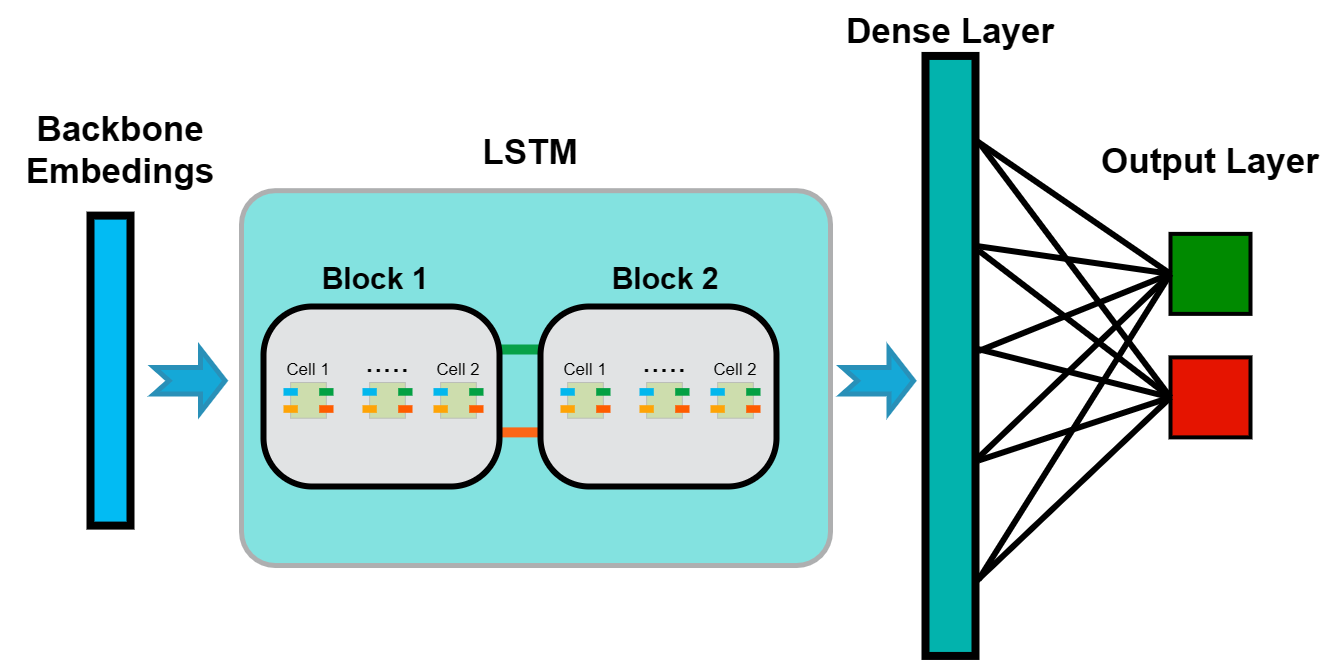

The diagram above was exported from draw.io. Its source (the exported page's mxGraphModel, read from the mxfile embedded in the PNG):
<mxGraphModel dx="4400" dy="1338" grid="1" gridSize="10" guides="1" tooltips="1" connect="1" arrows="1" fold="1" page="1" pageScale="1" pageWidth="1920" pageHeight="1200" math="0" shadow="0">
  <root>
    <mxCell id="0" />
    <mxCell id="1" parent="0" />
    <mxCell id="2" value="" style="group" connectable="0" vertex="1" parent="1">
      <mxGeometry x="2210" y="272" width="1340" height="655.44" as="geometry" />
    </mxCell>
    <mxCell id="3" value="&lt;font style=&quot;font-size: 35px;&quot;&gt;&lt;b style=&quot;&quot;&gt;Backbone Embedings&lt;/b&gt;&lt;/font&gt;" style="rounded=0;whiteSpace=wrap;html=1;strokeColor=none;fillColor=none;" vertex="1" parent="2">
      <mxGeometry y="107.70999999999992" width="240" height="82.46" as="geometry" />
    </mxCell>
    <mxCell id="4" value="&lt;font style=&quot;font-size: 35px;&quot;&gt;&lt;b style=&quot;&quot;&gt;LSTM&lt;/b&gt;&lt;/font&gt;" style="rounded=0;whiteSpace=wrap;html=1;strokeColor=none;fillColor=none;" vertex="1" parent="2">
      <mxGeometry x="380" y="111.52999999999997" width="300" height="78.34" as="geometry" />
    </mxCell>
    <mxCell id="5" value="&lt;font style=&quot;font-size: 35px;&quot;&gt;&lt;b style=&quot;&quot;&gt;Dense Layer&lt;/b&gt;&lt;/font&gt;" style="rounded=0;whiteSpace=wrap;html=1;strokeColor=none;fillColor=none;" vertex="1" parent="2">
      <mxGeometry x="820" width="260" height="60" as="geometry" />
    </mxCell>
    <mxCell id="6" value="" style="whiteSpace=wrap;html=1;aspect=fixed;fillColor=#008a00;strokeColor=#000000;strokeWidth=4;fontColor=#ffffff;" vertex="1" parent="2">
      <mxGeometry x="1170" y="233.3800000000001" width="80" height="80" as="geometry" />
    </mxCell>
    <mxCell id="7" value="" style="whiteSpace=wrap;html=1;aspect=fixed;fillColor=#e51400;strokeColor=#000000;strokeWidth=4;fontColor=#ffffff;" vertex="1" parent="2">
      <mxGeometry x="1170" y="356.8800000000001" width="80" height="80" as="geometry" />
    </mxCell>
    <mxCell id="8" value="" style="endArrow=none;html=1;rounded=0;exitX=0.996;exitY=0.135;exitDx=0;exitDy=0;exitPerimeter=0;entryX=0;entryY=0.5;entryDx=0;entryDy=0;strokeWidth=6;" edge="1" parent="2" target="6">
      <mxGeometry width="50" height="50" relative="1" as="geometry">
        <mxPoint x="976.0799999999999" y="140.38481012658235" as="sourcePoint" />
        <mxPoint x="360" y="210" as="targetPoint" />
      </mxGeometry>
    </mxCell>
    <mxCell id="9" value="" style="endArrow=none;html=1;rounded=0;exitX=0.998;exitY=0.312;exitDx=0;exitDy=0;exitPerimeter=0;entryX=0;entryY=0.5;entryDx=0;entryDy=0;strokeWidth=6;" edge="1" parent="2" target="6">
      <mxGeometry width="50" height="50" relative="1" as="geometry">
        <mxPoint x="978.04" y="245.77822784810132" as="sourcePoint" />
        <mxPoint x="1170" y="431" as="targetPoint" />
      </mxGeometry>
    </mxCell>
    <mxCell id="10" value="" style="endArrow=none;html=1;rounded=0;exitX=0.998;exitY=0.488;exitDx=0;exitDy=0;exitPerimeter=0;entryX=0;entryY=0.5;entryDx=0;entryDy=0;strokeWidth=6;" edge="1" parent="2" target="6">
      <mxGeometry width="50" height="50" relative="1" as="geometry">
        <mxPoint x="978.04" y="350.57620253164555" as="sourcePoint" />
        <mxPoint x="1170" y="376.52" as="targetPoint" />
      </mxGeometry>
    </mxCell>
    <mxCell id="11" value="" style="endArrow=none;html=1;rounded=0;exitX=0.996;exitY=0.67;exitDx=0;exitDy=0;exitPerimeter=0;strokeWidth=6;entryX=0;entryY=0.5;entryDx=0;entryDy=0;" edge="1" parent="2" target="6">
      <mxGeometry width="50" height="50" relative="1" as="geometry">
        <mxPoint x="976.0799999999999" y="458.946835443038" as="sourcePoint" />
        <mxPoint x="1170" y="290" as="targetPoint" />
      </mxGeometry>
    </mxCell>
    <mxCell id="12" value="" style="endArrow=none;html=1;rounded=0;strokeWidth=6;exitX=0.998;exitY=0.872;exitDx=0;exitDy=0;exitPerimeter=0;entryX=0;entryY=0.5;entryDx=0;entryDy=0;" edge="1" parent="2" target="6">
      <mxGeometry width="50" height="50" relative="1" as="geometry">
        <mxPoint x="978.04" y="579.2263291139243" as="sourcePoint" />
        <mxPoint x="1170" y="300" as="targetPoint" />
      </mxGeometry>
    </mxCell>
    <mxCell id="13" value="" style="endArrow=none;html=1;rounded=0;exitX=0.996;exitY=0.135;exitDx=0;exitDy=0;exitPerimeter=0;entryX=0;entryY=0.5;entryDx=0;entryDy=0;strokeWidth=6;" edge="1" parent="2" target="7">
      <mxGeometry width="50" height="50" relative="1" as="geometry">
        <mxPoint x="980" y="144" as="sourcePoint" />
        <mxPoint x="1174" y="295" as="targetPoint" />
      </mxGeometry>
    </mxCell>
    <mxCell id="14" value="" style="endArrow=none;html=1;rounded=0;exitX=0.998;exitY=0.312;exitDx=0;exitDy=0;exitPerimeter=0;entryX=0;entryY=0.5;entryDx=0;entryDy=0;strokeWidth=6;" edge="1" parent="2" target="7">
      <mxGeometry width="50" height="50" relative="1" as="geometry">
        <mxPoint x="978" y="250" as="sourcePoint" />
        <mxPoint x="1170" y="295" as="targetPoint" />
      </mxGeometry>
    </mxCell>
    <mxCell id="15" value="" style="endArrow=none;html=1;rounded=0;exitX=0.998;exitY=0.488;exitDx=0;exitDy=0;exitPerimeter=0;entryX=0;entryY=0.5;entryDx=0;entryDy=0;strokeWidth=6;" edge="1" parent="2" target="7">
      <mxGeometry width="50" height="50" relative="1" as="geometry">
        <mxPoint x="978" y="460" as="sourcePoint" />
        <mxPoint x="1170" y="400" as="targetPoint" />
      </mxGeometry>
    </mxCell>
    <mxCell id="16" value="" style="endArrow=none;html=1;rounded=0;exitX=0.996;exitY=0.67;exitDx=0;exitDy=0;exitPerimeter=0;strokeWidth=6;entryX=0;entryY=0.5;entryDx=0;entryDy=0;" edge="1" parent="2" target="7">
      <mxGeometry width="50" height="50" relative="1" as="geometry">
        <mxPoint x="976" y="580.58" as="sourcePoint" />
        <mxPoint x="1170" y="411.58000000000004" as="targetPoint" />
      </mxGeometry>
    </mxCell>
    <mxCell id="17" value="" style="endArrow=none;html=1;rounded=0;exitX=0.998;exitY=0.312;exitDx=0;exitDy=0;exitPerimeter=0;strokeWidth=6;entryX=0;entryY=0.5;entryDx=0;entryDy=0;" edge="1" parent="2" target="7">
      <mxGeometry width="50" height="50" relative="1" as="geometry">
        <mxPoint x="978" y="348.66999999999996" as="sourcePoint" />
        <mxPoint x="1170" y="370" as="targetPoint" />
      </mxGeometry>
    </mxCell>
    <mxCell id="18" value="&lt;font style=&quot;font-size: 35px;&quot;&gt;&lt;b style=&quot;&quot;&gt;Output Layer&lt;/b&gt;&lt;/font&gt;" style="rounded=0;whiteSpace=wrap;html=1;strokeColor=none;fillColor=none;" vertex="1" parent="2">
      <mxGeometry x="1080" y="130.16999999999996" width="260" height="60" as="geometry" />
    </mxCell>
    <mxCell id="19" value="" style="rounded=1;whiteSpace=wrap;html=1;arcSize=9;strokeColor=light-dark(#aeafb0, #ededed);strokeWidth=5;fillColor=light-dark(#83e2e0, #ededed);" vertex="1" parent="2">
      <mxGeometry x="241" y="190.16999999999996" width="589" height="374.84" as="geometry" />
    </mxCell>
    <mxCell id="20" value="&lt;font style=&quot;font-size: 30px;&quot;&gt;&lt;b&gt;Block 1&lt;/b&gt;&lt;/font&gt;" style="rounded=0;whiteSpace=wrap;html=1;strokeColor=none;fillColor=none;" vertex="1" parent="2">
      <mxGeometry x="290" y="260.45000000000005" width="170" height="35.74" as="geometry" />
    </mxCell>
    <mxCell id="21" value="&lt;font style=&quot;font-size: 30px;&quot;&gt;&lt;b&gt;Block 2&lt;/b&gt;&lt;/font&gt;" style="rounded=0;whiteSpace=wrap;html=1;strokeColor=none;fillColor=none;" vertex="1" parent="2">
      <mxGeometry x="580" y="260.45000000000005" width="170" height="35.74" as="geometry" />
    </mxCell>
    <mxCell id="22" value="" style="rounded=0;whiteSpace=wrap;html=1;strokeWidth=8;fillColor=light-dark(#02bbf3, #ededed);" vertex="1" parent="2">
      <mxGeometry x="90" y="215.10000000000002" width="40" height="310" as="geometry" />
    </mxCell>
    <mxCell id="23" value="" style="rounded=0;whiteSpace=wrap;html=1;strokeWidth=8;fillColor=light-dark(#02b3ad, #ededed);" vertex="1" parent="2">
      <mxGeometry x="925" y="55.44" width="50" height="600" as="geometry" />
    </mxCell>
    <mxCell id="24" value="" style="rounded=0;whiteSpace=wrap;html=1;strokeColor=none;fillColor=light-dark(#07a148, #ededed);" vertex="1" parent="2">
      <mxGeometry x="461" y="344" width="120" height="10" as="geometry" />
    </mxCell>
    <mxCell id="25" value="" style="rounded=0;whiteSpace=wrap;html=1;strokeColor=none;fillColor=light-dark(#fb6717, #ededed);" vertex="1" parent="2">
      <mxGeometry x="460" y="426.88" width="120" height="10" as="geometry" />
    </mxCell>
    <mxCell id="26" value="" style="html=1;shadow=0;dashed=0;align=center;verticalAlign=middle;shape=mxgraph.arrows2.arrow;dy=0.58;dx=24.56;notch=15;strokeColor=light-dark(#2990b8, #ededed);fillColor=light-dark(#15a8d7, #ededed);strokeWidth=5;" vertex="1" parent="2">
      <mxGeometry x="153.5" y="348.66999999999996" width="71" height="63" as="geometry" />
    </mxCell>
    <mxCell id="27" value="" style="group;strokeColor=none;container=0;" connectable="0" vertex="1" parent="2">
      <mxGeometry x="540" y="306" width="380" height="258.84" as="geometry" />
    </mxCell>
    <mxCell id="28" value="" style="rounded=1;whiteSpace=wrap;html=1;strokeWidth=6;arcSize=27;fillColor=light-dark(#e1e3e4, #ededed);" vertex="1" parent="2">
      <mxGeometry x="263" y="306" width="236" height="180" as="geometry" />
    </mxCell>
    <mxCell id="29" value="" style="group" connectable="0" vertex="1" parent="2">
      <mxGeometry x="283" y="382" width="50" height="38.12" as="geometry" />
    </mxCell>
    <mxCell id="30" value="" style="whiteSpace=wrap;html=1;aspect=fixed;fillColor=light-dark(#cdddad, #ededed);strokeColor=light-dark(#bbbeb8, #ededed);" vertex="1" parent="29">
      <mxGeometry x="7.142857142857143" width="35.714285714285715" height="35.714285714285715" as="geometry" />
    </mxCell>
    <mxCell id="31" value="" style="rounded=0;whiteSpace=wrap;html=1;strokeColor=none;fillColor=light-dark(#01b7ed, #ededed);" vertex="1" parent="29">
      <mxGeometry y="5.596016000000024" width="14.285714285714286" height="7.624" as="geometry" />
    </mxCell>
    <mxCell id="32" value="" style="rounded=0;whiteSpace=wrap;html=1;strokeColor=none;fillColor=light-dark(#fea406, #ededed);" vertex="1" parent="29">
      <mxGeometry y="22.711896000000056" width="14.285714285714286" height="7.624" as="geometry" />
    </mxCell>
    <mxCell id="33" value="" style="rounded=0;whiteSpace=wrap;html=1;strokeColor=none;fillColor=light-dark(#03a043, #ededed);" vertex="1" parent="29">
      <mxGeometry x="35.714285714285715" y="5.596016000000024" width="14.285714285714286" height="7.624" as="geometry" />
    </mxCell>
    <mxCell id="34" value="" style="rounded=0;whiteSpace=wrap;html=1;strokeColor=none;fillColor=light-dark(#ff5c00, #ededed);" vertex="1" parent="29">
      <mxGeometry x="35.714285714285715" y="22.711896000000056" width="14.285714285714286" height="7.624" as="geometry" />
    </mxCell>
    <mxCell id="35" value="" style="group" connectable="0" vertex="1" parent="2">
      <mxGeometry x="433" y="382" width="50" height="38.12" as="geometry" />
    </mxCell>
    <mxCell id="36" value="" style="whiteSpace=wrap;html=1;aspect=fixed;fillColor=light-dark(#cdddad, #ededed);strokeColor=light-dark(#bbbeb8, #ededed);" vertex="1" parent="35">
      <mxGeometry x="7.142857142857143" width="35.714285714285715" height="35.714285714285715" as="geometry" />
    </mxCell>
    <mxCell id="37" value="" style="rounded=0;whiteSpace=wrap;html=1;strokeColor=none;fillColor=light-dark(#01b7ed, #ededed);" vertex="1" parent="35">
      <mxGeometry y="5.596016000000024" width="14.285714285714286" height="7.624" as="geometry" />
    </mxCell>
    <mxCell id="38" value="" style="rounded=0;whiteSpace=wrap;html=1;strokeColor=none;fillColor=light-dark(#fea406, #ededed);" vertex="1" parent="35">
      <mxGeometry y="22.711896000000056" width="14.285714285714286" height="7.624" as="geometry" />
    </mxCell>
    <mxCell id="39" value="" style="rounded=0;whiteSpace=wrap;html=1;strokeColor=none;fillColor=light-dark(#03a043, #ededed);" vertex="1" parent="35">
      <mxGeometry x="35.714285714285715" y="5.596016000000024" width="14.285714285714286" height="7.624" as="geometry" />
    </mxCell>
    <mxCell id="40" value="" style="rounded=0;whiteSpace=wrap;html=1;strokeColor=none;fillColor=light-dark(#ff5c00, #ededed);" vertex="1" parent="35">
      <mxGeometry x="35.714285714285715" y="22.711896000000056" width="14.285714285714286" height="7.624" as="geometry" />
    </mxCell>
    <mxCell id="41" value="" style="group" connectable="0" vertex="1" parent="2">
      <mxGeometry x="362" y="382" width="50" height="38.12" as="geometry" />
    </mxCell>
    <mxCell id="42" value="" style="whiteSpace=wrap;html=1;aspect=fixed;fillColor=light-dark(#cdddad, #ededed);strokeColor=light-dark(#bbbeb8, #ededed);" vertex="1" parent="41">
      <mxGeometry x="7.142857142857143" width="35.714285714285715" height="35.714285714285715" as="geometry" />
    </mxCell>
    <mxCell id="43" value="" style="rounded=0;whiteSpace=wrap;html=1;strokeColor=none;fillColor=light-dark(#01b7ed, #ededed);" vertex="1" parent="41">
      <mxGeometry y="5.596016000000024" width="14.285714285714286" height="7.624" as="geometry" />
    </mxCell>
    <mxCell id="44" value="" style="rounded=0;whiteSpace=wrap;html=1;strokeColor=none;fillColor=light-dark(#fea406, #ededed);" vertex="1" parent="41">
      <mxGeometry y="22.711896000000056" width="14.285714285714286" height="7.624" as="geometry" />
    </mxCell>
    <mxCell id="45" value="" style="rounded=0;whiteSpace=wrap;html=1;strokeColor=none;fillColor=light-dark(#03a043, #ededed);" vertex="1" parent="41">
      <mxGeometry x="35.714285714285715" y="5.596016000000024" width="14.285714285714286" height="7.624" as="geometry" />
    </mxCell>
    <mxCell id="46" value="" style="rounded=0;whiteSpace=wrap;html=1;strokeColor=none;fillColor=light-dark(#ff5c00, #ededed);" vertex="1" parent="41">
      <mxGeometry x="35.714285714285715" y="22.711896000000056" width="14.285714285714286" height="7.624" as="geometry" />
    </mxCell>
    <mxCell id="47" value="&lt;font style=&quot;font-size: 17px;&quot;&gt;Cell 1&lt;/font&gt;" style="rounded=0;whiteSpace=wrap;html=1;strokeColor=none;fillColor=none;" vertex="1" parent="2">
      <mxGeometry x="283" y="358" width="50" height="23.74" as="geometry" />
    </mxCell>
    <mxCell id="48" value="&lt;font style=&quot;font-size: 17px;&quot;&gt;Cell 2&lt;/font&gt;" style="rounded=0;whiteSpace=wrap;html=1;strokeColor=none;fillColor=none;" vertex="1" parent="2">
      <mxGeometry x="433" y="358" width="50" height="23.74" as="geometry" />
    </mxCell>
    <mxCell id="49" value="&lt;font style=&quot;font-size: 38px;&quot;&gt;&lt;sup&gt;&lt;font style=&quot;&quot;&gt;.&lt;/font&gt;....&lt;/sup&gt;&lt;/font&gt;" style="rounded=0;whiteSpace=wrap;html=1;strokeColor=none;fillColor=none;align=center;" vertex="1" parent="2">
      <mxGeometry x="362" y="356.88" width="50" height="23.74" as="geometry" />
    </mxCell>
    <mxCell id="50" value="" style="rounded=1;whiteSpace=wrap;html=1;strokeWidth=6;arcSize=27;fillColor=light-dark(#e1e3e4, #ededed);" vertex="1" parent="2">
      <mxGeometry x="540" y="306" width="236" height="180" as="geometry" />
    </mxCell>
    <mxCell id="51" value="" style="group" connectable="0" vertex="1" parent="2">
      <mxGeometry x="560" y="382" width="50" height="38.12" as="geometry" />
    </mxCell>
    <mxCell id="52" value="" style="whiteSpace=wrap;html=1;aspect=fixed;fillColor=light-dark(#cdddad, #ededed);strokeColor=light-dark(#bbbeb8, #ededed);" vertex="1" parent="51">
      <mxGeometry x="7.142857142857143" width="35.714285714285715" height="35.714285714285715" as="geometry" />
    </mxCell>
    <mxCell id="53" value="" style="rounded=0;whiteSpace=wrap;html=1;strokeColor=none;fillColor=light-dark(#01b7ed, #ededed);" vertex="1" parent="51">
      <mxGeometry y="5.596016000000024" width="14.285714285714286" height="7.624" as="geometry" />
    </mxCell>
    <mxCell id="54" value="" style="rounded=0;whiteSpace=wrap;html=1;strokeColor=none;fillColor=light-dark(#fea406, #ededed);" vertex="1" parent="51">
      <mxGeometry y="22.711896000000056" width="14.285714285714286" height="7.624" as="geometry" />
    </mxCell>
    <mxCell id="55" value="" style="rounded=0;whiteSpace=wrap;html=1;strokeColor=none;fillColor=light-dark(#03a043, #ededed);" vertex="1" parent="51">
      <mxGeometry x="35.714285714285715" y="5.596016000000024" width="14.285714285714286" height="7.624" as="geometry" />
    </mxCell>
    <mxCell id="56" value="" style="rounded=0;whiteSpace=wrap;html=1;strokeColor=none;fillColor=light-dark(#ff5c00, #ededed);" vertex="1" parent="51">
      <mxGeometry x="35.714285714285715" y="22.711896000000056" width="14.285714285714286" height="7.624" as="geometry" />
    </mxCell>
    <mxCell id="57" value="" style="group" connectable="0" vertex="1" parent="2">
      <mxGeometry x="710" y="382" width="50" height="38.12" as="geometry" />
    </mxCell>
    <mxCell id="58" value="" style="whiteSpace=wrap;html=1;aspect=fixed;fillColor=light-dark(#cdddad, #ededed);strokeColor=light-dark(#bbbeb8, #ededed);" vertex="1" parent="57">
      <mxGeometry x="7.142857142857143" width="35.714285714285715" height="35.714285714285715" as="geometry" />
    </mxCell>
    <mxCell id="59" value="" style="rounded=0;whiteSpace=wrap;html=1;strokeColor=none;fillColor=light-dark(#01b7ed, #ededed);" vertex="1" parent="57">
      <mxGeometry y="5.596016000000024" width="14.285714285714286" height="7.624" as="geometry" />
    </mxCell>
    <mxCell id="60" value="" style="rounded=0;whiteSpace=wrap;html=1;strokeColor=none;fillColor=light-dark(#fea406, #ededed);" vertex="1" parent="57">
      <mxGeometry y="22.711896000000056" width="14.285714285714286" height="7.624" as="geometry" />
    </mxCell>
    <mxCell id="61" value="" style="rounded=0;whiteSpace=wrap;html=1;strokeColor=none;fillColor=light-dark(#03a043, #ededed);" vertex="1" parent="57">
      <mxGeometry x="35.714285714285715" y="5.596016000000024" width="14.285714285714286" height="7.624" as="geometry" />
    </mxCell>
    <mxCell id="62" value="" style="rounded=0;whiteSpace=wrap;html=1;strokeColor=none;fillColor=light-dark(#ff5c00, #ededed);" vertex="1" parent="57">
      <mxGeometry x="35.714285714285715" y="22.711896000000056" width="14.285714285714286" height="7.624" as="geometry" />
    </mxCell>
    <mxCell id="63" value="" style="group" connectable="0" vertex="1" parent="2">
      <mxGeometry x="639" y="382" width="50" height="38.12" as="geometry" />
    </mxCell>
    <mxCell id="64" value="" style="whiteSpace=wrap;html=1;aspect=fixed;fillColor=light-dark(#cdddad, #ededed);strokeColor=light-dark(#bbbeb8, #ededed);" vertex="1" parent="63">
      <mxGeometry x="7.142857142857143" width="35.714285714285715" height="35.714285714285715" as="geometry" />
    </mxCell>
    <mxCell id="65" value="" style="rounded=0;whiteSpace=wrap;html=1;strokeColor=none;fillColor=light-dark(#01b7ed, #ededed);" vertex="1" parent="63">
      <mxGeometry y="5.596016000000024" width="14.285714285714286" height="7.624" as="geometry" />
    </mxCell>
    <mxCell id="66" value="" style="rounded=0;whiteSpace=wrap;html=1;strokeColor=none;fillColor=light-dark(#fea406, #ededed);" vertex="1" parent="63">
      <mxGeometry y="22.711896000000056" width="14.285714285714286" height="7.624" as="geometry" />
    </mxCell>
    <mxCell id="67" value="" style="rounded=0;whiteSpace=wrap;html=1;strokeColor=none;fillColor=light-dark(#03a043, #ededed);" vertex="1" parent="63">
      <mxGeometry x="35.714285714285715" y="5.596016000000024" width="14.285714285714286" height="7.624" as="geometry" />
    </mxCell>
    <mxCell id="68" value="" style="rounded=0;whiteSpace=wrap;html=1;strokeColor=none;fillColor=light-dark(#ff5c00, #ededed);" vertex="1" parent="63">
      <mxGeometry x="35.714285714285715" y="22.711896000000056" width="14.285714285714286" height="7.624" as="geometry" />
    </mxCell>
    <mxCell id="69" value="&lt;font style=&quot;font-size: 17px;&quot;&gt;Cell 1&lt;/font&gt;" style="rounded=0;whiteSpace=wrap;html=1;strokeColor=none;fillColor=none;" vertex="1" parent="2">
      <mxGeometry x="560" y="358" width="50" height="23.74" as="geometry" />
    </mxCell>
    <mxCell id="70" value="&lt;font style=&quot;font-size: 17px;&quot;&gt;Cell 2&lt;/font&gt;" style="rounded=0;whiteSpace=wrap;html=1;strokeColor=none;fillColor=none;" vertex="1" parent="2">
      <mxGeometry x="710" y="358" width="50" height="23.74" as="geometry" />
    </mxCell>
    <mxCell id="71" value="&lt;font style=&quot;font-size: 38px;&quot;&gt;&lt;sup&gt;&lt;font style=&quot;&quot;&gt;.&lt;/font&gt;....&lt;/sup&gt;&lt;/font&gt;" style="rounded=0;whiteSpace=wrap;html=1;strokeColor=none;fillColor=none;align=center;" vertex="1" parent="2">
      <mxGeometry x="639" y="356.88" width="50" height="23.74" as="geometry" />
    </mxCell>
    <mxCell id="72" value="" style="html=1;shadow=0;dashed=0;align=center;verticalAlign=middle;shape=mxgraph.arrows2.arrow;dy=0.58;dx=24.56;notch=15;strokeColor=light-dark(#2990b8, #ededed);fillColor=light-dark(#15a8d7, #ededed);strokeWidth=5;" vertex="1" parent="2">
      <mxGeometry x="842" y="348.66999999999996" width="71" height="63" as="geometry" />
    </mxCell>
  </root>
</mxGraphModel>